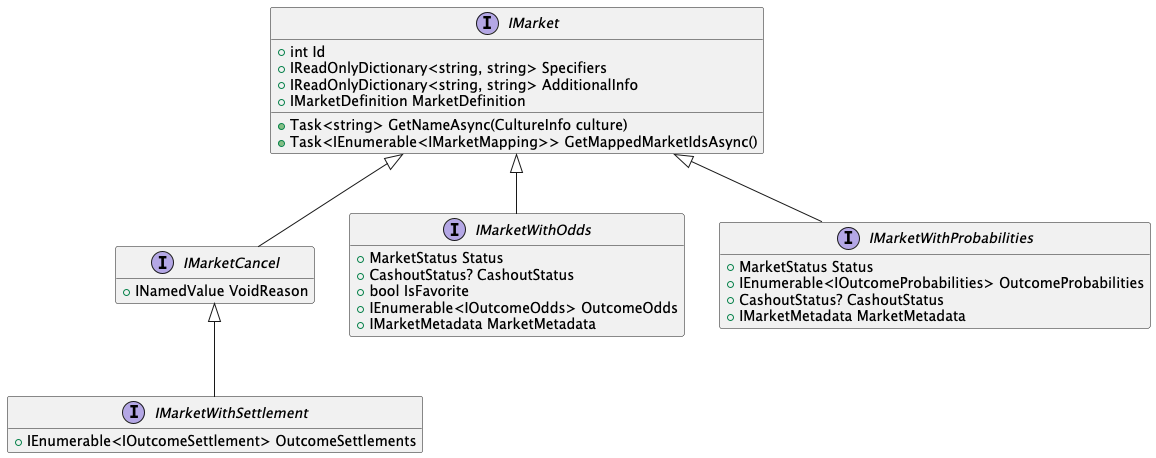

The diagram above was rendered by PlantUML. Its source (embedded in the PNG):
@startuml

hide empty members

interface IMarket {
  +int Id
  +IReadOnlyDictionary<string, string> Specifiers
  +IReadOnlyDictionary<string, string> AdditionalInfo
  +IMarketDefinition MarketDefinition
  +Task<string> GetNameAsync(CultureInfo culture)
  +Task<IEnumerable<IMarketMapping>> GetMappedMarketIdsAsync()
}

interface IMarketCancel extends IMarket {
  +INamedValue VoidReason
}

interface IMarketWithOdds extends IMarket {
  +MarketStatus Status
  +CashoutStatus? CashoutStatus
  +bool IsFavorite
  +IEnumerable<IOutcomeOdds> OutcomeOdds
  +IMarketMetadata MarketMetadata
}

interface IMarketWithProbabilities extends IMarket {
  +MarketStatus Status
  +IEnumerable<IOutcomeProbabilities> OutcomeProbabilities
  +CashoutStatus? CashoutStatus
  +IMarketMetadata MarketMetadata
}

interface IMarketWithSettlement extends IMarketCancel {
  +IEnumerable<IOutcomeSettlement> OutcomeSettlements
}

@enduml